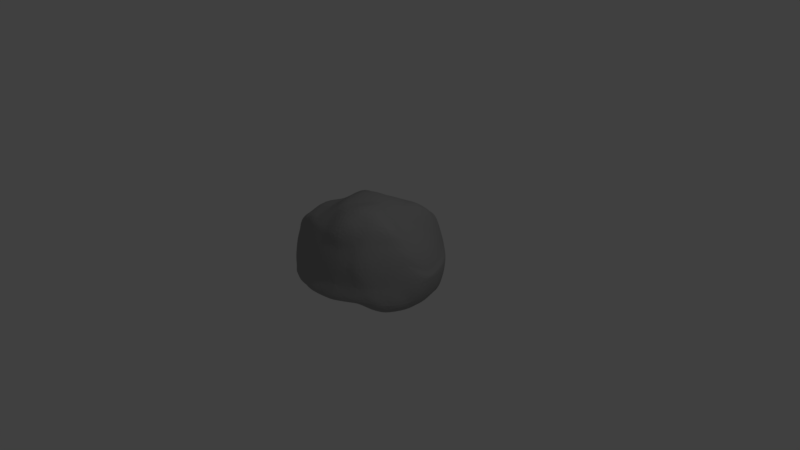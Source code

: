 # Source: stone_8.blend  (saved by Blender 2.79.0; exported with 4.5.12 LTS)
import bpy
from mathutils import Matrix  # noqa: F401  (used for matrix-valued properties, if any)

bpy.ops.wm.read_factory_settings(use_empty=True)
scene = bpy.context.scene
scene.name = 'Scene'

# ---- collections
col_collection_1 = bpy.data.collections.new('Collection 1'); scene.collection.children.link(col_collection_1)

# ---- materials (node trees are filled in below, after node groups)
mat_material = bpy.data.materials.new('Material')
mat_material.alpha_threshold = 0.0
mat_material.use_transparent_shadow = False
mat_material.diffuse_color = (0.3506, 0.3506, 0.3506, 1.0)
mat_material.roughness = 0.5

# ---- material node trees

# ---- world
world_world = bpy.data.worlds.new('World'); scene.world = world_world
world_world.color = (0.05088, 0.05088, 0.05088)
world_world.use_sun_shadow = False
world_world.sun_shadow_jitter_overblur = 0.0
world_world.cycles.sampling_method = 'MANUAL'

# ---- cameras
cam_camera = bpy.data.cameras.new('Camera')
cam_camera.clip_end = 100.0
cam_camera.lens = 35.0
cam_camera.sensor_width = 32.0
cam_camera.sensor_height = 18.0
cam_camera.ortho_scale = 7.314
cam_camera.dof.focus_distance = 0.0
cam_camera.dof.aperture_fstop = 128.0

# ---- lights
light_lamp = bpy.data.lights.new('Lamp', 'POINT')
light_lamp.transmission_factor = 0.0
light_lamp.cutoff_distance = 30.0
light_lamp.energy = 100.0
light_lamp.shadow_buffer_clip_start = 1.001
light_lamp.shadow_soft_size = 0.1
light_lamp.shadow_maximum_resolution = 0.006
light_lamp.use_absolute_resolution = True

# ---- meshes
me_icosphere = bpy.data.meshes.new('Icosphere')
me_icosphere.from_pydata([(0.0, 0.0, -0.651), (0.7236, -0.5257, -0.3532), (-0.2764, -0.8506, -0.1511), (-0.8944, 0.0, -0.2178), (-0.2764, 0.8506, -0.4472), (0.7236, 0.5257, -0.4472), (0.2764, -0.7271, 0.4472), (-0.7236, -0.5257, 0.4472), (-0.7236, 0.4469, 0.3223), (0.2764, 0.8506, 0.4472), (0.8944, 0.0, 0.2277), (0.0, 0.0, 0.8444), (-0.2328, -0.7166, -0.2145), (-0.1625, -0.5, -0.4076), (-0.07761, -0.2389, -0.6189), (0.2032, -0.1476, -0.5249), (0.4253, -0.309, -0.4076), (0.6095, -0.4429, -0.3614), (0.5319, -0.6817, -0.2062), (0.2629, -0.809, -0.2296), (-0.02964, -0.8642, -0.2062), (0.8127, 0.2952, -0.4083), (0.8506, 0.0, -0.4317), (0.8127, -0.2952, -0.4083), (0.2032, 0.1476, -0.5249), (0.4253, 0.309, -0.4076), (0.6095, 0.4429, -0.3614), (-0.7534, 0.0, -0.3085), (-0.5257, 0.0, -0.5016), (-0.2511, 0.0, -0.6189), (-0.484, -0.7166, -0.1533), (-0.6882, -0.5, -0.1767), (-0.8311, -0.2389, -0.2729), (-0.2328, 0.7166, -0.4281), (-0.1625, 0.5, -0.5016), (-0.07761, 0.2389, -0.6189), (-0.8311, 0.2389, -0.2729), (-0.6882, 0.5, -0.2963), (-0.484, 0.7166, -0.2729), (-0.02964, 0.8642, -0.5023), (0.2629, 0.809, -0.5257), (0.5319, 0.6817, -0.5023), (0.8558, -0.1476, 0.2511), (0.8503, -0.309, -1.752e-08), (0.8607, -0.4429, -0.2512), (0.8607, 0.4429, -0.2512), (0.9511, 0.309, 1.752e-08), (0.9566, 0.1476, 0.03166), (0.1552, -0.8319, 0.2512), (0.0, -0.8764, -1.752e-08), (-0.1552, -0.9554, -0.1571), (0.6872, -0.6817, -0.1571), (0.5878, -0.6855, 1.752e-08), (0.436, -0.7406, 0.2512), (-0.8607, -0.4429, 0.2512), (-0.9511, -0.309, -1.752e-08), (-0.9566, -0.1476, -0.2511), (-0.436, -0.8642, -0.1571), (-0.5878, -0.6855, 1.752e-08), (-0.6872, -0.5581, 0.2512), (-0.6872, 0.6029, 0.1263), (-0.5878, 0.7302, -1.752e-08), (-0.436, 0.8642, -0.2512), (-0.9566, 0.1476, -0.2511), (-0.9511, 0.2301, 1.752e-08), (-0.8607, 0.364, 0.1263), (0.436, 0.8642, 0.2512), (0.5878, 0.809, -1.752e-08), (0.6872, 0.6817, -0.2512), (-0.1552, 0.9554, -0.2512), (0.0, 1.0, 1.752e-08), (0.1552, 0.9554, 0.2512), (0.7303, -0.2389, 0.5023), (0.5874, -0.5, 0.5257), (0.484, -0.593, 0.5023), (0.02964, -0.7406, 0.5023), (-0.2629, -0.6854, 0.5257), (-0.5319, -0.5581, 0.5023), (-0.8127, -0.2952, 0.3893), (-0.8506, 0.0, 0.4127), (-0.8127, 0.2164, 0.3774), (-0.5319, 0.6817, 0.3774), (-0.2629, 0.809, 0.347), (0.02964, 0.8642, 0.3235), (0.484, 0.7166, 0.5023), (0.6882, 0.5, 0.3062), (0.8311, 0.2389, 0.2828), (0.07761, -0.2389, 0.8124), (0.1625, -0.5, 0.8507), (0.2328, -0.7166, 0.6575), (0.7534, 0.0, 0.438), (0.5257, 0.0, 0.6312), (0.2511, 0.0, 0.8124), (-0.2032, -0.1476, 0.8124), (-0.369, -0.309, 0.6168), (-0.6095, -0.4429, 0.5445), (-0.2032, 0.1476, 0.8124), (-0.4253, 0.309, 0.7258), (-0.6095, 0.4429, 0.5326), (0.07761, 0.2389, 0.8124), (0.1625, 0.5, 0.6719), (0.2328, 0.7166, 0.4788), (0.3618, 0.2629, 0.7388), (0.6382, 0.2629, 0.5041), (0.4472, 0.5257, 0.7236), (-0.1382, 0.4253, 0.5908), (-0.05279, 0.6882, 0.5448), (-0.3618, 0.5878, 0.4199), (-0.4472, 0.0, 0.6258), (-0.6708, 0.1625, 0.4857), (-0.6708, -0.1625, 0.6106), (-0.08188, -0.4253, 0.7735), (-0.3055, -0.5878, 0.6027), (0.00353, -0.6882, 0.6027), (0.3618, -0.2629, 0.8944), (0.4472, -0.5257, 0.7236), (0.6382, -0.2629, 0.7236), (0.8618, 0.4253, 0.0569), (0.809, 0.5878, 0.0), (0.6708, 0.6882, 0.05691), (-0.1382, 0.9511, 0.2764), (-0.309, 0.9511, -4.92e-07), (-0.4472, 0.8506, 0.2764), (-0.9472, 0.08359, 0.2764), (-1.0, -3.608e-07, 6.232e-07), (-0.9472, -0.1625, 0.2764), (-0.4472, -0.7271, 0.2764), (-0.309, -0.8275, -7.872e-07), (-0.1382, -0.8275, 0.2764), (0.57, -0.6882, 0.2764), (0.7082, -0.5878, -1.902e-06), (0.761, -0.4253, 0.2764), (0.309, 0.9511, -2.615e-14), (0.4472, 0.8506, -0.2764), (0.1382, 0.9511, -0.2764), (-0.809, 0.5089, -7.845e-14), (-0.6708, 0.6093, -0.2764), (-0.8618, 0.3465, -0.2764), (-0.809, -0.5878, 8.031e-14), (-0.8618, -0.4253, -0.04696), (-0.6708, -0.6882, -0.2764), (0.309, -0.8275, 2.802e-14), (0.1382, -0.9511, -0.1823), (0.4472, -0.8506, -0.1823), (1.0, 0.0, 0.0), (0.9472, -0.1625, -0.2764), (0.9472, 0.1625, -0.2764), (0.3618, 0.5878, -0.4942), (0.1382, 0.4253, -0.5454), (0.05279, 0.6882, -0.4942), (-0.4472, 0.5257, -0.3746), (-0.3618, 0.2629, -0.5454), (-0.6382, 0.2629, -0.3746), (-0.6382, -0.2629, -0.3746), (-0.3618, -0.2629, -0.5454), (-0.4472, -0.5257, -0.3746), (0.6708, 0.1625, -0.4275), (0.6708, -0.1625, -0.4275), (0.4472, -7.38e-07, -0.4514), (0.05279, -0.6882, -0.2806), (0.1382, -0.4253, -0.4514), (0.3618, -0.5878, -0.2805)], [], [(0, 15, 14), (1, 17, 23), (0, 14, 29), (0, 29, 35), (0, 35, 24), (1, 23, 44), (2, 20, 50), (3, 32, 56), (4, 38, 62), (5, 41, 68), (1, 44, 51), (2, 50, 57), (3, 56, 63), (4, 62, 69), (5, 68, 45), (6, 74, 89), (7, 77, 95), (8, 80, 98), (9, 83, 101), (10, 86, 90), (92, 99, 11), (91, 102, 92), (90, 103, 91), (92, 102, 99), (102, 100, 99), (91, 103, 102), (103, 104, 102), (102, 104, 100), (104, 101, 100), (90, 86, 103), (86, 85, 103), (103, 85, 104), (85, 84, 104), (104, 84, 101), (84, 9, 101), (99, 96, 11), (100, 105, 99), (101, 106, 100), (99, 105, 96), (105, 97, 96), (100, 106, 105), (106, 107, 105), (105, 107, 97), (107, 98, 97), (101, 83, 106), (83, 82, 106), (106, 82, 107), (82, 81, 107), (107, 81, 98), (81, 8, 98), (96, 93, 11), (97, 108, 96), (98, 109, 97), (96, 108, 93), (108, 94, 93), (97, 109, 108), (109, 110, 108), (108, 110, 94), (110, 95, 94), (98, 80, 109), (80, 79, 109), (109, 79, 110), (79, 78, 110), (110, 78, 95), (78, 7, 95), (93, 87, 11), (94, 111, 93), (95, 112, 94), (93, 111, 87), (111, 88, 87), (94, 112, 111), (112, 113, 111), (111, 113, 88), (113, 89, 88), (95, 77, 112), (77, 76, 112), (112, 76, 113), (76, 75, 113), (113, 75, 89), (75, 6, 89), (87, 92, 11), (88, 114, 87), (89, 115, 88), (87, 114, 92), (114, 91, 92), (88, 115, 114), (115, 116, 114), (114, 116, 91), (116, 90, 91), (89, 74, 115), (74, 73, 115), (115, 73, 116), (73, 72, 116), (116, 72, 90), (72, 10, 90), (47, 86, 10), (46, 117, 47), (45, 118, 46), (47, 117, 86), (117, 85, 86), (46, 118, 117), (118, 119, 117), (117, 119, 85), (119, 84, 85), (45, 68, 118), (68, 67, 118), (118, 67, 119), (67, 66, 119), (119, 66, 84), (66, 9, 84), (71, 83, 9), (70, 120, 71), (69, 121, 70), (71, 120, 83), (120, 82, 83), (70, 121, 120), (121, 122, 120), (120, 122, 82), (122, 81, 82), (69, 62, 121), (62, 61, 121), (121, 61, 122), (61, 60, 122), (122, 60, 81), (60, 8, 81), (65, 80, 8), (64, 123, 65), (63, 124, 64), (65, 123, 80), (123, 79, 80), (64, 124, 123), (124, 125, 123), (123, 125, 79), (125, 78, 79), (63, 56, 124), (56, 55, 124), (124, 55, 125), (55, 54, 125), (125, 54, 78), (54, 7, 78), (59, 77, 7), (58, 126, 59), (57, 127, 58), (59, 126, 77), (126, 76, 77), (58, 127, 126), (127, 128, 126), (126, 128, 76), (128, 75, 76), (57, 50, 127), (50, 49, 127), (127, 49, 128), (49, 48, 128), (128, 48, 75), (48, 6, 75), (53, 74, 6), (52, 129, 53), (51, 130, 52), (53, 129, 74), (129, 73, 74), (52, 130, 129), (130, 131, 129), (129, 131, 73), (131, 72, 73), (51, 44, 130), (44, 43, 130), (130, 43, 131), (43, 42, 131), (131, 42, 72), (42, 10, 72), (66, 71, 9), (67, 132, 66), (68, 133, 67), (66, 132, 71), (132, 70, 71), (67, 133, 132), (133, 134, 132), (132, 134, 70), (134, 69, 70), (68, 41, 133), (41, 40, 133), (133, 40, 134), (40, 39, 134), (134, 39, 69), (39, 4, 69), (60, 65, 8), (61, 135, 60), (62, 136, 61), (60, 135, 65), (135, 64, 65), (61, 136, 135), (136, 137, 135), (135, 137, 64), (137, 63, 64), (62, 38, 136), (38, 37, 136), (136, 37, 137), (37, 36, 137), (137, 36, 63), (36, 3, 63), (54, 59, 7), (55, 138, 54), (56, 139, 55), (54, 138, 59), (138, 58, 59), (55, 139, 138), (139, 140, 138), (138, 140, 58), (140, 57, 58), (56, 32, 139), (32, 31, 139), (139, 31, 140), (31, 30, 140), (140, 30, 57), (30, 2, 57), (48, 53, 6), (49, 141, 48), (50, 142, 49), (48, 141, 53), (141, 52, 53), (49, 142, 141), (142, 143, 141), (141, 143, 52), (143, 51, 52), (50, 20, 142), (20, 19, 142), (142, 19, 143), (19, 18, 143), (143, 18, 51), (18, 1, 51), (42, 47, 10), (43, 144, 42), (44, 145, 43), (42, 144, 47), (144, 46, 47), (43, 145, 144), (145, 146, 144), (144, 146, 46), (146, 45, 46), (44, 23, 145), (23, 22, 145), (145, 22, 146), (22, 21, 146), (146, 21, 45), (21, 5, 45), (26, 41, 5), (25, 147, 26), (24, 148, 25), (26, 147, 41), (147, 40, 41), (25, 148, 147), (148, 149, 147), (147, 149, 40), (149, 39, 40), (24, 35, 148), (35, 34, 148), (148, 34, 149), (34, 33, 149), (149, 33, 39), (33, 4, 39), (33, 38, 4), (34, 150, 33), (35, 151, 34), (33, 150, 38), (150, 37, 38), (34, 151, 150), (151, 152, 150), (150, 152, 37), (152, 36, 37), (35, 29, 151), (29, 28, 151), (151, 28, 152), (28, 27, 152), (152, 27, 36), (27, 3, 36), (27, 32, 3), (28, 153, 27), (29, 154, 28), (27, 153, 32), (153, 31, 32), (28, 154, 153), (154, 155, 153), (153, 155, 31), (155, 30, 31), (29, 14, 154), (14, 13, 154), (154, 13, 155), (13, 12, 155), (155, 12, 30), (12, 2, 30), (21, 26, 5), (22, 156, 21), (23, 157, 22), (21, 156, 26), (156, 25, 26), (22, 157, 156), (157, 158, 156), (156, 158, 25), (158, 24, 25), (23, 17, 157), (17, 16, 157), (157, 16, 158), (16, 15, 158), (158, 15, 24), (15, 0, 24), (12, 20, 2), (13, 159, 12), (14, 160, 13), (12, 159, 20), (159, 19, 20), (13, 160, 159), (160, 161, 159), (159, 161, 19), (161, 18, 19), (14, 15, 160), (15, 16, 160), (160, 16, 161), (16, 17, 161), (161, 17, 18), (17, 1, 18)])
me_icosphere.materials.append(mat_material)
me_icosphere.use_remesh_preserve_volume = False
me_icosphere.use_remesh_preserve_attributes = False
me_icosphere.use_mirror_vertex_groups = False
me_icosphere.update()

# ---- objects
ob_icosphere = bpy.data.objects.new('Icosphere', me_icosphere)
ob_lamp = bpy.data.objects.new('Lamp', light_lamp)
ob_camera = bpy.data.objects.new('Camera', cam_camera)

# ---- transforms, parenting, visibility, modifiers, constraints
ob_icosphere.location = (0.0, 0.0, 0.0)
ob_icosphere.lineart.crease_threshold = 0.0
_m = ob_icosphere.modifiers.new('Subsurf', 'SUBSURF')
_m.uv_smooth = 'PRESERVE_CORNERS'
_m.quality = 2
_m.levels = 2
_m.show_only_control_edges = False
ob_lamp.location = (4.076, 1.005, 5.904)
ob_lamp.rotation_euler = (0.6503, 0.05522, 1.866)
ob_lamp.lock_rotations_4d = False
ob_lamp.empty_display_type = 'ARROWS'
ob_lamp.color = (0.0, 0.0, 0.0, 0.0)
ob_lamp.lineart.crease_threshold = 0.0
ob_camera.location = (7.481, -6.508, 5.344)
ob_camera.rotation_euler = (1.109, 0.0, 0.8149)
ob_camera.lock_rotations_4d = False
ob_camera.empty_display_type = 'ARROWS'
ob_camera.color = (0.0, 0.0, 0.0, 0.0)
ob_camera.display_type = 'WIRE'
ob_camera.lineart.crease_threshold = 0.0

# ---- collection membership
col_collection_1.objects.link(ob_icosphere)
col_collection_1.objects.link(ob_lamp)
col_collection_1.objects.link(ob_camera)

# ---- scene / render settings (as saved in the file)
scene.camera = ob_camera
scene.frame_start = 1; scene.frame_end = 250; scene.frame_set(1)
scene.render.engine = 'BLENDER_EEVEE_NEXT'
scene.render.resolution_percentage = 50
scene.render.dither_intensity = 0.0
scene.cycles.use_denoising = False
scene.cycles.samples = 128
scene.cycles.sampling_pattern = 'TABULATED_SOBOL'
scene.cycles.use_adaptive_sampling = False
scene.cycles.use_light_tree = False
scene.cycles.blur_glossy = 0.0
scene.cycles.sample_clamp_indirect = 0.0
scene.view_settings.view_transform = 'Standard'
bpy.context.view_layer.update()
